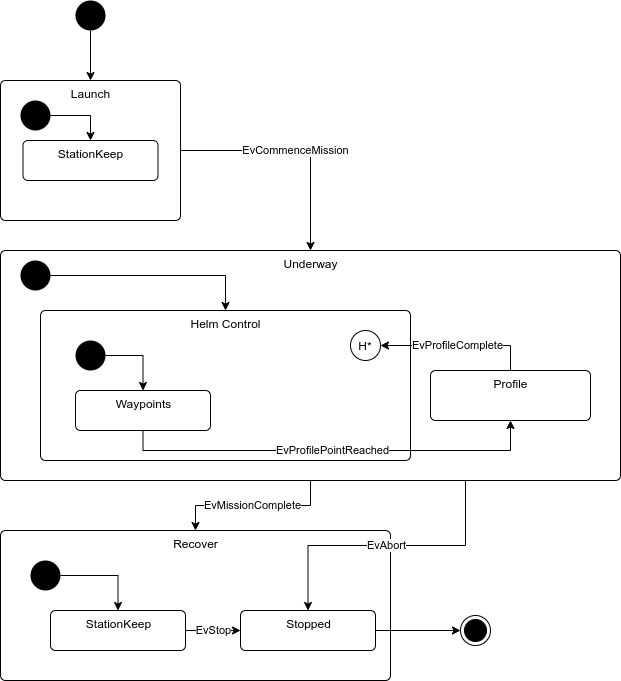

The diagram above was exported from draw.io. Its source (the exported page's mxGraphModel, read from the mxfile embedded in the PNG):
<mxGraphModel dx="1422" dy="843" grid="1" gridSize="10" guides="1" tooltips="1" connect="1" arrows="1" fold="1" page="1" pageScale="1" pageWidth="850" pageHeight="1100" math="0" shadow="0">
  <root>
    <mxCell id="0" />
    <mxCell id="1" parent="0" />
    <mxCell id="734XUosGAC2kxhW8fbe6-10" value="" style="edgeStyle=orthogonalEdgeStyle;rounded=0;orthogonalLoop=1;jettySize=auto;html=1;" edge="1" parent="1" source="734XUosGAC2kxhW8fbe6-1" target="734XUosGAC2kxhW8fbe6-2">
      <mxGeometry relative="1" as="geometry" />
    </mxCell>
    <mxCell id="734XUosGAC2kxhW8fbe6-1" value="" style="ellipse;fillColor=#000000;strokeColor=none;" vertex="1" parent="1">
      <mxGeometry x="205" y="120" width="30" height="30" as="geometry" />
    </mxCell>
    <mxCell id="734XUosGAC2kxhW8fbe6-11" value="EvCommenceMission" style="edgeStyle=orthogonalEdgeStyle;rounded=0;orthogonalLoop=1;jettySize=auto;html=1;entryX=0.5;entryY=0;entryDx=0;entryDy=0;exitX=1;exitY=0.5;exitDx=0;exitDy=0;" edge="1" parent="1" source="734XUosGAC2kxhW8fbe6-2" target="734XUosGAC2kxhW8fbe6-4">
      <mxGeometry relative="1" as="geometry">
        <mxPoint x="420" y="365" as="targetPoint" />
      </mxGeometry>
    </mxCell>
    <mxCell id="734XUosGAC2kxhW8fbe6-2" value="Launch" style="html=1;align=center;verticalAlign=top;rounded=1;absoluteArcSize=1;arcSize=10;dashed=0;" vertex="1" parent="1">
      <mxGeometry x="130" y="200" width="180" height="140" as="geometry" />
    </mxCell>
    <mxCell id="734XUosGAC2kxhW8fbe6-25" value="" style="group" vertex="1" connectable="0" parent="1">
      <mxGeometry x="130" y="650" width="390" height="150" as="geometry" />
    </mxCell>
    <mxCell id="734XUosGAC2kxhW8fbe6-5" value="Recover" style="html=1;align=center;verticalAlign=top;rounded=1;absoluteArcSize=1;arcSize=10;dashed=0;" vertex="1" parent="734XUosGAC2kxhW8fbe6-25">
      <mxGeometry width="390" height="150" as="geometry" />
    </mxCell>
    <mxCell id="734XUosGAC2kxhW8fbe6-20" value="" style="ellipse;fillColor=#000000;strokeColor=none;" vertex="1" parent="734XUosGAC2kxhW8fbe6-25">
      <mxGeometry x="30" y="30" width="30" height="30" as="geometry" />
    </mxCell>
    <mxCell id="734XUosGAC2kxhW8fbe6-21" value="StationKeep" style="html=1;align=center;verticalAlign=top;rounded=1;absoluteArcSize=1;arcSize=10;dashed=0;" vertex="1" parent="734XUosGAC2kxhW8fbe6-25">
      <mxGeometry x="50" y="80" width="135" height="40" as="geometry" />
    </mxCell>
    <mxCell id="734XUosGAC2kxhW8fbe6-22" style="edgeStyle=orthogonalEdgeStyle;rounded=0;orthogonalLoop=1;jettySize=auto;html=1;entryX=0.5;entryY=0;entryDx=0;entryDy=0;exitX=1;exitY=0.5;exitDx=0;exitDy=0;" edge="1" parent="734XUosGAC2kxhW8fbe6-25" source="734XUosGAC2kxhW8fbe6-20" target="734XUosGAC2kxhW8fbe6-21">
      <mxGeometry relative="1" as="geometry">
        <Array as="points">
          <mxPoint x="118" y="45" />
        </Array>
      </mxGeometry>
    </mxCell>
    <mxCell id="734XUosGAC2kxhW8fbe6-23" value="Stopped" style="html=1;align=center;verticalAlign=top;rounded=1;absoluteArcSize=1;arcSize=10;dashed=0;" vertex="1" parent="734XUosGAC2kxhW8fbe6-25">
      <mxGeometry x="240" y="80" width="135" height="40" as="geometry" />
    </mxCell>
    <mxCell id="734XUosGAC2kxhW8fbe6-24" value="EvStop" style="edgeStyle=orthogonalEdgeStyle;rounded=0;orthogonalLoop=1;jettySize=auto;html=1;" edge="1" parent="734XUosGAC2kxhW8fbe6-25" source="734XUosGAC2kxhW8fbe6-21" target="734XUosGAC2kxhW8fbe6-23">
      <mxGeometry relative="1" as="geometry" />
    </mxCell>
    <mxCell id="734XUosGAC2kxhW8fbe6-26" value="" style="group" vertex="1" connectable="0" parent="1">
      <mxGeometry x="130" y="370" width="620" height="250" as="geometry" />
    </mxCell>
    <mxCell id="734XUosGAC2kxhW8fbe6-4" value="Underway" style="html=1;align=center;verticalAlign=top;rounded=1;absoluteArcSize=1;arcSize=10;dashed=0;" vertex="1" parent="734XUosGAC2kxhW8fbe6-26">
      <mxGeometry width="620" height="230" as="geometry" />
    </mxCell>
    <mxCell id="734XUosGAC2kxhW8fbe6-6" value="Helm Control" style="html=1;align=center;verticalAlign=top;rounded=1;absoluteArcSize=1;arcSize=10;dashed=0;" vertex="1" parent="734XUosGAC2kxhW8fbe6-26">
      <mxGeometry x="40" y="60" width="370" height="150" as="geometry" />
    </mxCell>
    <mxCell id="734XUosGAC2kxhW8fbe6-7" value="Profile" style="html=1;align=center;verticalAlign=top;rounded=1;absoluteArcSize=1;arcSize=10;dashed=0;" vertex="1" parent="734XUosGAC2kxhW8fbe6-26">
      <mxGeometry x="430" y="120" width="160" height="50" as="geometry" />
    </mxCell>
    <mxCell id="734XUosGAC2kxhW8fbe6-17" value="EvProfilePointReached" style="edgeStyle=orthogonalEdgeStyle;rounded=0;orthogonalLoop=1;jettySize=auto;html=1;entryX=0.5;entryY=1;entryDx=0;entryDy=0;exitX=0.5;exitY=1;exitDx=0;exitDy=0;" edge="1" parent="734XUosGAC2kxhW8fbe6-26" source="734XUosGAC2kxhW8fbe6-8" target="734XUosGAC2kxhW8fbe6-7">
      <mxGeometry relative="1" as="geometry" />
    </mxCell>
    <mxCell id="734XUosGAC2kxhW8fbe6-8" value="Waypoints" style="html=1;align=center;verticalAlign=top;rounded=1;absoluteArcSize=1;arcSize=10;dashed=0;" vertex="1" parent="734XUosGAC2kxhW8fbe6-26">
      <mxGeometry x="75" y="140" width="135" height="40" as="geometry" />
    </mxCell>
    <mxCell id="734XUosGAC2kxhW8fbe6-13" style="edgeStyle=orthogonalEdgeStyle;rounded=0;orthogonalLoop=1;jettySize=auto;html=1;entryX=0.5;entryY=0;entryDx=0;entryDy=0;exitX=1;exitY=0.5;exitDx=0;exitDy=0;" edge="1" parent="734XUosGAC2kxhW8fbe6-26" source="734XUosGAC2kxhW8fbe6-12" target="734XUosGAC2kxhW8fbe6-6">
      <mxGeometry relative="1" as="geometry" />
    </mxCell>
    <mxCell id="734XUosGAC2kxhW8fbe6-12" value="" style="ellipse;fillColor=#000000;strokeColor=none;" vertex="1" parent="734XUosGAC2kxhW8fbe6-26">
      <mxGeometry x="20" y="10" width="30" height="30" as="geometry" />
    </mxCell>
    <mxCell id="734XUosGAC2kxhW8fbe6-15" style="edgeStyle=orthogonalEdgeStyle;rounded=0;orthogonalLoop=1;jettySize=auto;html=1;entryX=0.5;entryY=0;entryDx=0;entryDy=0;exitX=1;exitY=0.5;exitDx=0;exitDy=0;" edge="1" parent="734XUosGAC2kxhW8fbe6-26" source="734XUosGAC2kxhW8fbe6-14" target="734XUosGAC2kxhW8fbe6-8">
      <mxGeometry relative="1" as="geometry" />
    </mxCell>
    <mxCell id="734XUosGAC2kxhW8fbe6-14" value="" style="ellipse;fillColor=#000000;strokeColor=none;" vertex="1" parent="734XUosGAC2kxhW8fbe6-26">
      <mxGeometry x="75" y="90" width="30" height="30" as="geometry" />
    </mxCell>
    <mxCell id="734XUosGAC2kxhW8fbe6-16" value="H*" style="ellipse;fillColor=#ffffff;strokeColor=#000000;" vertex="1" parent="734XUosGAC2kxhW8fbe6-26">
      <mxGeometry x="350" y="80" width="30" height="30" as="geometry" />
    </mxCell>
    <mxCell id="734XUosGAC2kxhW8fbe6-18" value="EvProfileComplete" style="edgeStyle=orthogonalEdgeStyle;rounded=0;orthogonalLoop=1;jettySize=auto;html=1;entryX=1;entryY=0.5;entryDx=0;entryDy=0;exitX=0.5;exitY=0;exitDx=0;exitDy=0;" edge="1" parent="734XUosGAC2kxhW8fbe6-26" source="734XUosGAC2kxhW8fbe6-7" target="734XUosGAC2kxhW8fbe6-16">
      <mxGeometry relative="1" as="geometry">
        <mxPoint x="510" y="130" as="sourcePoint" />
        <Array as="points">
          <mxPoint x="510" y="95" />
        </Array>
      </mxGeometry>
    </mxCell>
    <mxCell id="734XUosGAC2kxhW8fbe6-27" value="StationKeep" style="html=1;align=center;verticalAlign=top;rounded=1;absoluteArcSize=1;arcSize=10;dashed=0;" vertex="1" parent="1">
      <mxGeometry x="152.5" y="260" width="135" height="40" as="geometry" />
    </mxCell>
    <mxCell id="734XUosGAC2kxhW8fbe6-29" style="edgeStyle=orthogonalEdgeStyle;rounded=0;orthogonalLoop=1;jettySize=auto;html=1;entryX=0.5;entryY=0;entryDx=0;entryDy=0;" edge="1" parent="1" source="734XUosGAC2kxhW8fbe6-28" target="734XUosGAC2kxhW8fbe6-27">
      <mxGeometry relative="1" as="geometry">
        <Array as="points">
          <mxPoint x="220" y="235" />
        </Array>
      </mxGeometry>
    </mxCell>
    <mxCell id="734XUosGAC2kxhW8fbe6-28" value="" style="ellipse;fillColor=#000000;strokeColor=none;" vertex="1" parent="1">
      <mxGeometry x="150" y="220" width="30" height="30" as="geometry" />
    </mxCell>
    <mxCell id="734XUosGAC2kxhW8fbe6-30" value="" style="ellipse;html=1;shape=endState;fillColor=#000000;strokeColor=#000000;" vertex="1" parent="1">
      <mxGeometry x="590" y="735" width="30" height="30" as="geometry" />
    </mxCell>
    <mxCell id="734XUosGAC2kxhW8fbe6-31" style="edgeStyle=orthogonalEdgeStyle;rounded=0;orthogonalLoop=1;jettySize=auto;html=1;entryX=0;entryY=0.5;entryDx=0;entryDy=0;" edge="1" parent="1" source="734XUosGAC2kxhW8fbe6-23" target="734XUosGAC2kxhW8fbe6-30">
      <mxGeometry relative="1" as="geometry" />
    </mxCell>
    <mxCell id="734XUosGAC2kxhW8fbe6-19" value="EvMissionComplete" style="edgeStyle=orthogonalEdgeStyle;rounded=0;orthogonalLoop=1;jettySize=auto;html=1;exitX=0.5;exitY=1;exitDx=0;exitDy=0;" edge="1" parent="1" source="734XUosGAC2kxhW8fbe6-4" target="734XUosGAC2kxhW8fbe6-5">
      <mxGeometry relative="1" as="geometry" />
    </mxCell>
    <mxCell id="734XUosGAC2kxhW8fbe6-34" value="EvAbort" style="edgeStyle=orthogonalEdgeStyle;rounded=0;orthogonalLoop=1;jettySize=auto;html=1;exitX=0.75;exitY=1;exitDx=0;exitDy=0;" edge="1" parent="1" source="734XUosGAC2kxhW8fbe6-4" target="734XUosGAC2kxhW8fbe6-23">
      <mxGeometry relative="1" as="geometry" />
    </mxCell>
  </root>
</mxGraphModel>